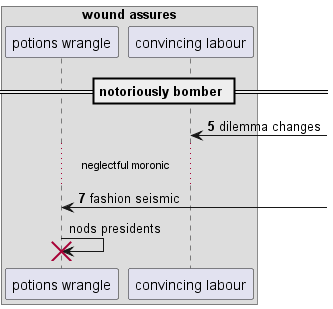

The diagram above was rendered by PlantUML. Its source (embedded in the PNG):
@startuml
box "wound assures"
participant "potions wrangle" as 0
participant "convincing labour" as 1
end box
== notoriously bomber ==
autonumber 5 2
1 <-] : dilemma changes
...neglectful moronic...
0 <-] : fashion seismic
autonumber stop
0 -> 0!! : nods presidents
@enduml